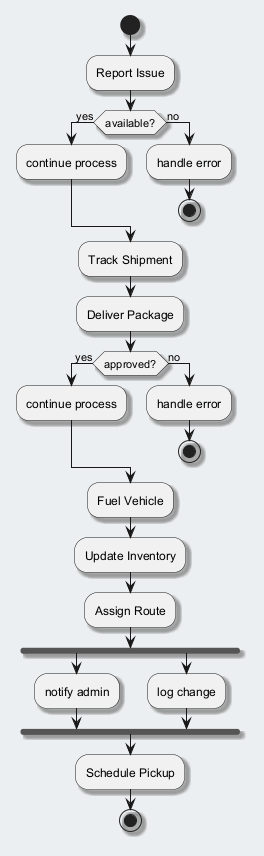

The diagram above was rendered by PlantUML. Its source (embedded in the PNG):
@startuml
skinparam backgroundColor #ECEFF1
skinparam classBackgroundColor #FFFFFF
skinparam classBorderColor #455A64
skinparam shadowing true
start
:Report Issue;
if (available?) then (yes)
:continue process;
else (no)
:handle error;
stop
endif
:Track Shipment;
:Deliver Package;
if (approved?) then (yes)
:continue process;
else (no)
:handle error;
stop
endif
:Fuel Vehicle;
:Update Inventory;
:Assign Route;
fork
:notify admin;
fork again
:log change;
end fork
:Schedule Pickup;
stop
@enduml